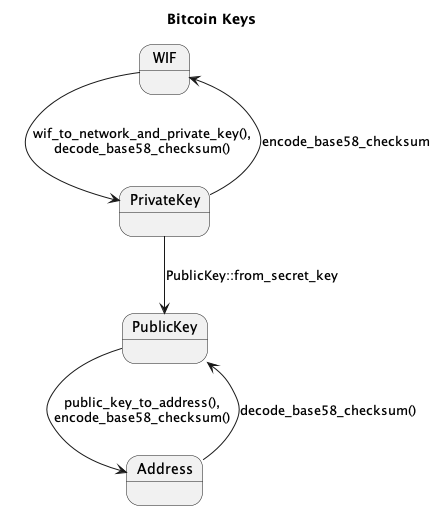

The diagram above was rendered by PlantUML. Its source (embedded in the PNG):
@startuml
title Bitcoin Keys


state WIF {
    
}

WIF --> PrivateKey : wif_to_network_and_private_key(),\ndecode_base58_checksum()
PrivateKey --> WIF : encode_base58_checksum

PrivateKey --> PublicKey : PublicKey::from_secret_key

PublicKey --> Address : public_key_to_address(),\nencode_base58_checksum()

Address  --> PublicKey : decode_base58_checksum()


@enduml